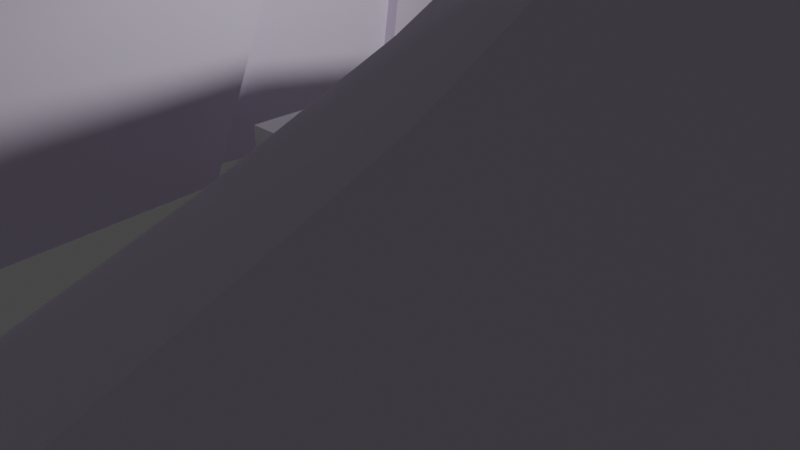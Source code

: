 # Source: mesh.blend  (saved by Blender 2.81.16; exported with 4.5.12 LTS)
import bpy
from mathutils import Matrix  # noqa: F401  (used for matrix-valued properties, if any)

bpy.ops.wm.read_factory_settings(use_empty=True)
scene = bpy.context.scene
scene.name = 'gknight_reference'

# ---- collections
col_collection = bpy.data.collections.new('Collection'); scene.collection.children.link(col_collection)
col_gknight_reference = bpy.data.collections.new('gknight_reference'); scene.collection.children.link(col_gknight_reference)

# ---- materials (node trees are filled in below, after node groups)
mat_material = bpy.data.materials.new('Material')
mat_material.alpha_threshold = 0.0
mat_material.use_transparent_shadow = False
mat_material.line_color = (0.0, 0.0, 0.0, 1.0)
mat_guard02_metal = bpy.data.materials.new('guard02_metal')
mat_guard02_metal.use_transparent_shadow = False
mat_guard02_metal.diffuse_color = (0.7428, 0.6783, 0.8192, 1.0)
mat_guard02_face01 = bpy.data.materials.new('guard02_face01')
mat_guard02_face01.use_transparent_shadow = False
mat_guard02_face01.diffuse_color = (0.8519, 0.9624, 0.8422, 1.0)

# ---- material node trees
mat_material.use_nodes = True; mat_material.node_tree.nodes.clear()
_N = mat_material.node_tree.nodes; _L = mat_material.node_tree.links
n0 = _N.new('ShaderNodeOutputMaterial'); n0.name = 'Material Output'; n0.location = (300, 300)
n1 = _N.new('ShaderNodeBsdfPrincipled'); n1.name = 'Principled BSDF'; n1.location = (10, 300)
n1.distribution = 'GGX'
n1.subsurface_method = 'BURLEY'
n1.inputs[2].default_value = 0.4
n1.inputs[3].default_value = 1.45
n1.inputs[27].default_value = (0.0, 0.0, 0.0, 1.0)
n1.inputs[28].default_value = 1.0
_L.new(n1.outputs[0], n0.inputs[0])
n0.is_active_output = True

# ---- world
world_world = bpy.data.worlds.new('World'); scene.world = world_world
world_world.use_nodes = True; world_world.node_tree.nodes.clear()
_N = world_world.node_tree.nodes; _L = world_world.node_tree.links
n0 = _N.new('ShaderNodeOutputWorld'); n0.name = 'World Output'; n0.location = (300, 300)
n1 = _N.new('ShaderNodeBackground'); n1.name = 'Background'; n1.location = (10, 300)
n1.inputs[0].default_value = (0.05088, 0.05088, 0.05088, 1.0)
_L.new(n1.outputs[0], n0.inputs[0])
n0.is_active_output = True
world_world.color = (0.05088, 0.05088, 0.05088)
world_world.use_sun_shadow = False
world_world.sun_shadow_jitter_overblur = 0.0

# ---- cameras
cam_camera = bpy.data.cameras.new('Camera')
cam_camera.clip_end = 100.0
cam_camera.ortho_scale = 7.314

# ---- lights
light_light = bpy.data.lights.new('Light', 'POINT')
light_light.transmission_factor = 0.0
light_light.energy = 1000.0
light_light.shadow_soft_size = 0.1
light_light.shadow_maximum_resolution = 0.006
light_light.use_absolute_resolution = True

# ---- meshes
me_cube = bpy.data.meshes.new('Cube')
me_cube.from_pydata([(1.0, 1.0, 1.0), (1.0, 1.0, -1.0), (1.0, -1.0, 1.0), (1.0, -1.0, -1.0), (-1.0, 1.0, 1.0), (-1.0, 1.0, -1.0), (-1.0, -1.0, 1.0), (-1.0, -1.0, -1.0)], [], [(0, 4, 6, 2), (3, 2, 6, 7), (7, 6, 4, 5), (5, 1, 3, 7), (1, 0, 2, 3), (5, 4, 0, 1)])
_uv = me_cube.uv_layers.new(name='UVMap')
_uv.uv.foreach_set('vector', [0.625, 0.5, 0.875, 0.5, 0.875, 0.75, 0.625, 0.75, 0.375, 0.75, 0.625, 0.75, 0.625, 1.0, 0.375, 1.0, 0.375, 0.0, 0.625, 0.0, 0.625, 0.25, 0.375, 0.25, 0.125, 0.5, 0.375, 0.5, 0.375, 0.75, 0.125, 0.75, 0.375, 0.5, 0.625, 0.5, 0.625, 0.75, 0.375, 0.75, 0.375, 0.25, 0.625, 0.25, 0.625, 0.5, 0.375, 0.5])
me_cube.materials.append(mat_material)
me_cube.use_remesh_preserve_volume = False
me_cube.use_remesh_preserve_attributes = False
me_cube.use_mirror_vertex_groups = False
me_cube.update()
me_gknight_reference = bpy.data.meshes.new('gknight_reference')
me_gknight_reference.from_pydata([(2.417, -5.904, 1.635), (3.429, -7.956, 1.068), (3.211, -6.179, 2.047), (2.999, -4.197, 2.625), (2.006, -4.022, 1.904), (2.851, -2.713, 3.096), (1.953, -2.212, 2.108), (2.99, -0.9285, 4.132), (4.304, -1.34, 4.722), (4.329, -2.615, 4.07), (4.434, -4.098, 3.36), (4.624, -6.452, 2.59), (4.466, -8.235, 1.834), (4.524, -9.208, 1.045), (4.479, -9.593, 0.2364), (2.966, -8.061, 0.149), (2.121, -5.97, 0.08691), (1.711, -3.835, 0.08491), (1.789, -1.053, 0.1743), (1.983, 0.007401, 2.429), (5.421, 3.257, 3.138), (6.186, 1.606, 4.474), (6.031, 2.247, 2.521), (5.463, 2.915, 4.927), (4.182, 3.457, 5.133), (4.112, 3.636, 3.38), (6.253, 1.81, 0.0972), (6.446, 0.3704, 1.263), (6.486, -1.167, 0.2268), (6.237, -0.328, 2.154), (5.641, -0.9211, 3.782), (5.617, -0.0509, 5.012), (4.279, -0.6443, 5.42), (4.308, -1.524, 4.154), (6.418, 1.861, 0.08901), (6.126, 2.284, 2.627), (6.463, 0.2866, 2.428), (6.854, -0.6784, 0.1592), (6.572, 1.014, 1.32), (6.692, -1.824, 2.077), (7.068, -2.846, 0.08491), (6.937, -3.516, 1.866), (6.878, -5.089, 0.08691), (6.691, -5.429, 1.482), (6.116, -7.794, 0.1544), (5.714, -7.814, 1.074), (5.829, -5.886, 2.05), (5.812, -3.959, 2.717), (5.759, -2.533, 3.239), (5.739, -0.7657, 4.132), (4.114, 3.788, 3.637), (2.84, 3.17, 3.165), (2.733, 3.274, 3.381), (2.166, 2.035, 2.626), (2.32, 2.039, 2.539), (2.131, 1.507, 0.09821), (1.967, 1.518, 0.08901), (2.939, 3.801, 0.08891), (4.102, 4.444, 0.8479), (4.1, 4.232, 0.08881), (3.058, 4.043, 0.8878), (2.391, 2.986, 0.08891), (3.071, -0.9565, 3.742), (2.269, -0.5114, 2.266), (2.155, -1.544, 0.228), (5.889, 3.222, 0.0889), (5.292, 3.966, 0.08891), (5.475, 3.388, 3.363), (5.175, 4.191, 0.8878), (2.938, -0.3229, 4.987), (2.393, 1.364, 4.401), (1.711, 0.5771, 4.031), (1.706, 1.822, 3.821), (2.828, -0.8354, 4.908), (4.298, -1.457, 5.661), (5.825, -0.8223, 4.926), (6.777, 0.6001, 3.805), (6.772, 1.845, 3.797), (6.157, 3.517, 4.512), (4.28, 4.068, 4.942), (2.897, 2.825, 4.888), (2.452, 3.501, 4.363), (-6.559, -5.429, 1.482), (-5.582, -7.814, 1.074), (-5.697, -5.886, 2.05), (-5.68, -3.959, 2.717), (-6.805, -3.516, 1.866), (-5.627, -2.533, 3.239), (-6.56, -1.824, 2.077), (-6.723, -0.6784, 0.1592), (-6.331, 0.2866, 2.428), (-6.44, 1.014, 1.32), (-5.608, -0.7657, 4.132), (-4.197, -2.615, 4.07), (-4.303, -4.098, 3.36), (-4.493, -6.452, 2.59), (-4.334, -8.235, 1.834), (-4.392, -9.208, 1.045), (-4.347, -9.593, 0.2364), (-5.984, -7.794, 0.1544), (-6.746, -5.089, 0.08691), (-6.937, -2.846, 0.08491), (-4.173, -1.34, 4.722), (-5.9, 2.247, 2.521), (-5.344, 3.388, 3.363), (-5.995, 2.284, 2.627), (-5.29, 3.257, 3.138), (-3.983, 3.788, 3.637), (-3.981, 3.636, 3.38), (-6.054, 1.606, 4.474), (-5.332, 2.915, 4.927), (-4.05, 3.457, 5.133), (-4.147, -0.6443, 5.42), (-5.51, -0.9211, 3.782), (-4.176, -1.524, 4.154), (-5.485, -0.05091, 5.012), (-6.105, -0.328, 2.154), (-6.314, 0.3704, 1.263), (-6.122, 1.81, 0.09721), (-6.355, -1.167, 0.2268), (-5.16, 3.966, 0.08891), (-3.97, 4.444, 0.8479), (-3.968, 4.232, 0.0888), (-5.043, 4.191, 0.8878), (-5.757, 3.222, 0.08891), (-6.286, 1.861, 0.08901), (-1.657, -1.053, 0.1743), (-2.023, -1.545, 0.228), (-1.851, 0.007388, 2.429), (-2.137, -0.5114, 2.266), (-2.858, -0.9285, 4.132), (-2.939, -0.9565, 3.742), (-1.999, 1.507, 0.09821), (-2.189, 2.039, 2.539), (-2.262, 1.364, 4.401), (-2.709, 3.17, 3.165), (-2.765, 2.825, 4.888), (-2.807, -0.3229, 4.987), (-2.834, -8.061, 0.149), (-1.99, -5.97, 0.08691), (-1.58, -3.835, 0.08491), (-2.259, 2.986, 0.0889), (-2.807, 3.801, 0.0889), (-1.836, 1.518, 0.08901), (-3.298, -7.956, 1.068), (-2.286, -5.904, 1.635), (-3.08, -6.179, 2.047), (-2.867, -4.197, 2.625), (-1.874, -4.022, 1.904), (-2.719, -2.713, 3.096), (-1.821, -2.212, 2.108), (-2.034, 2.035, 2.626), (-2.602, 3.274, 3.381), (-2.926, 4.043, 0.8878), (-4.166, -1.457, 5.661), (-5.693, -0.8223, 4.926), (-6.646, 0.6001, 3.805), (-6.641, 1.845, 3.797), (-6.025, 3.517, 4.512), (-4.148, 4.068, 4.942), (-2.32, 3.501, 4.363), (-1.574, 1.822, 3.821), (-2.696, -0.8354, 4.908), (-1.579, 0.5771, 4.031)], [], [(0, 1, 2), (3, 0, 2), (0, 3, 4), (5, 4, 3), (5, 6, 4), (6, 5, 7), (5, 8, 7), (8, 5, 9), (9, 5, 3), (9, 3, 10), (10, 3, 2), (10, 2, 11), (1, 11, 2), (11, 1, 12), (13, 12, 1), (13, 1, 14), (15, 14, 1), (1, 0, 15), (16, 15, 0), (4, 16, 0), (16, 4, 17), (6, 17, 4), (6, 18, 17), (18, 6, 19), (6, 7, 19), (20, 21, 22), (21, 20, 23), (20, 24, 23), (24, 20, 25), (26, 27, 28), (26, 22, 27), (22, 29, 27), (22, 30, 29), (21, 30, 22), (21, 31, 30), (30, 31, 32), (30, 32, 33), (22, 26, 34), (34, 35, 22), (36, 37, 38), (37, 36, 39), (40, 37, 39), (39, 41, 40), (41, 42, 40), (42, 41, 43), (44, 42, 43), (43, 45, 44), (44, 45, 14), (13, 14, 45), (12, 13, 45), (45, 11, 12), (11, 45, 46), (10, 11, 46), (10, 46, 47), (47, 9, 10), (47, 48, 9), (48, 49, 9), (39, 49, 48), (49, 39, 36), (45, 43, 46), (43, 47, 46), (47, 43, 41), (41, 48, 47), (48, 41, 39), (8, 9, 49), (50, 51, 25), (51, 50, 52), (53, 51, 52), (51, 53, 54), (53, 55, 54), (53, 56, 55), (57, 58, 59), (60, 58, 57), (60, 50, 58), (52, 50, 60), (61, 52, 60), (52, 61, 53), (56, 53, 61), (61, 60, 57), (33, 7, 8), (33, 62, 7), (63, 7, 62), (7, 63, 19), (64, 19, 63), (64, 18, 19), (40, 28, 37), (15, 44, 14), (15, 42, 44), (15, 16, 42), (16, 40, 42), (16, 17, 40), (40, 17, 28), (64, 28, 17), (26, 28, 64), (26, 64, 55), (61, 26, 55), (61, 65, 26), (66, 65, 61), (66, 61, 57), (57, 59, 66), (61, 55, 56), (64, 17, 18), (34, 26, 65), (67, 22, 35), (22, 67, 20), (50, 20, 67), (20, 50, 25), (68, 65, 66), (58, 66, 59), (66, 58, 68), (50, 68, 58), (68, 50, 67), (67, 65, 68), (65, 67, 35), (35, 34, 65), (32, 62, 33), (32, 69, 62), (37, 28, 38), (27, 38, 28), (29, 38, 27), (29, 36, 38), (29, 49, 36), (49, 29, 30), (30, 8, 49), (8, 30, 33), (70, 71, 72), (69, 71, 70), (71, 69, 73), (32, 73, 69), (73, 32, 74), (32, 31, 74), (75, 74, 31), (31, 76, 75), (76, 31, 21), (77, 76, 21), (21, 78, 77), (78, 21, 23), (23, 79, 78), (79, 23, 24), (80, 79, 24), (79, 80, 81), (70, 81, 80), (81, 70, 72), (70, 62, 69), (55, 64, 63), (63, 54, 55), (54, 63, 62), (70, 54, 62), (70, 51, 54), (51, 70, 80), (24, 51, 80), (51, 24, 25), (82, 83, 84), (85, 82, 84), (82, 85, 86), (87, 86, 85), (86, 87, 88), (89, 90, 91), (90, 89, 88), (88, 92, 90), (92, 88, 87), (92, 87, 93), (87, 85, 93), (93, 85, 94), (84, 94, 85), (95, 94, 84), (83, 95, 84), (95, 83, 96), (97, 96, 83), (98, 97, 83), (83, 99, 98), (83, 82, 99), (100, 99, 82), (86, 100, 82), (100, 86, 101), (86, 88, 101), (89, 101, 88), (93, 102, 92), (103, 104, 105), (104, 103, 106), (106, 107, 104), (107, 106, 108), (109, 106, 103), (106, 109, 110), (111, 106, 110), (106, 111, 108), (112, 113, 114), (115, 113, 112), (115, 109, 113), (113, 109, 103), (113, 103, 116), (116, 103, 117), (103, 118, 117), (117, 118, 119), (120, 121, 122), (121, 120, 123), (123, 107, 121), (107, 123, 104), (124, 104, 123), (104, 124, 105), (125, 105, 124), (124, 123, 120), (126, 127, 128), (128, 127, 129), (129, 130, 128), (130, 129, 131), (131, 114, 130), (130, 114, 102), (127, 132, 129), (133, 129, 132), (129, 133, 131), (133, 134, 131), (135, 134, 133), (134, 135, 136), (135, 111, 136), (111, 135, 108), (131, 134, 137), (99, 138, 98), (100, 138, 99), (139, 138, 100), (101, 139, 100), (140, 139, 101), (140, 101, 119), (119, 127, 140), (119, 118, 127), (127, 118, 132), (118, 141, 132), (124, 141, 118), (124, 120, 141), (141, 120, 142), (122, 142, 120), (118, 125, 124), (140, 127, 126), (132, 141, 143), (119, 101, 89), (144, 145, 146), (145, 147, 146), (147, 145, 148), (148, 149, 147), (150, 149, 148), (149, 150, 130), (130, 150, 128), (150, 126, 128), (126, 150, 140), (140, 150, 148), (148, 139, 140), (139, 148, 145), (138, 139, 145), (145, 144, 138), (98, 138, 144), (144, 97, 98), (96, 97, 144), (144, 95, 96), (95, 144, 146), (146, 94, 95), (147, 94, 146), (147, 93, 94), (149, 93, 147), (149, 102, 93), (102, 149, 130), (105, 125, 103), (118, 103, 125), (143, 151, 132), (132, 151, 133), (151, 135, 133), (135, 151, 152), (107, 135, 152), (135, 107, 108), (153, 141, 142), (121, 142, 122), (121, 153, 142), (107, 153, 121), (107, 152, 153), (152, 141, 153), (141, 152, 151), (151, 143, 141), (137, 112, 131), (131, 112, 114), (119, 89, 91), (91, 117, 119), (91, 116, 117), (90, 116, 91), (92, 116, 90), (116, 92, 113), (102, 113, 92), (113, 102, 114), (163, 134, 161), (163, 137, 134), (137, 163, 162), (162, 112, 137), (112, 162, 154), (115, 112, 154), (154, 155, 115), (156, 115, 155), (115, 156, 109), (156, 157, 109), (158, 109, 157), (109, 158, 110), (159, 110, 158), (110, 159, 111), (159, 136, 111), (136, 159, 160), (160, 134, 136), (134, 160, 161)])
me_gknight_reference.polygons.foreach_set('use_smooth', [True] * 304)
_k = set([(7, 8), (7, 19), (8, 9), (8, 33), (8, 49), (9, 10), (10, 11), (11, 12), (12, 13), (13, 14), (14, 15), (14, 44), (15, 16), (16, 17), (17, 18), (18, 19), (18, 64), (20, 22), (20, 25), (21, 23), (21, 31), (22, 26), (22, 35), (23, 24), (24, 80), (25, 51), (26, 28), (26, 34), (27, 28), (27, 29), (29, 30), (30, 33), (31, 32), (32, 33), (32, 69), (33, 62), (34, 35), (34, 65), (35, 67), (36, 38), (36, 49), (37, 38), (37, 40), (40, 42), (42, 44), (50, 52), (50, 67), (51, 54), (52, 53), (53, 56), (54, 55), (55, 56), (55, 64), (56, 61), (57, 59), (57, 61), (59, 66), (62, 63), (62, 69), (63, 64), (65, 66), (69, 70), (70, 80), (71, 72), (71, 73), (72, 81), (73, 74), (74, 75), (75, 76), (76, 77), (77, 78), (78, 79), (79, 81), (89, 91), (89, 101), (90, 91), (90, 92), (92, 102), (93, 94), (93, 102), (94, 95), (95, 96), (96, 97), (97, 98), (98, 99), (98, 138), (99, 100), (100, 101), (102, 114), (102, 130), (103, 105), (103, 106), (103, 118), (104, 105), (104, 107), (105, 125), (106, 108), (107, 152), (108, 135), (109, 110), (109, 115), (110, 111), (111, 136), (112, 114), (112, 115), (112, 137), (113, 114), (113, 116), (114, 131), (116, 117), (117, 119), (118, 119), (118, 125), (120, 122), (120, 124), (122, 142), (124, 125), (126, 127), (126, 128), (126, 140), (127, 129), (127, 132), (128, 130), (129, 131), (131, 137), (132, 133), (132, 143), (133, 135), (134, 136), (134, 137), (138, 139), (139, 140), (141, 142), (141, 143), (143, 151), (151, 152), (154, 155), (154, 162), (155, 156), (156, 157), (157, 158), (158, 159), (159, 160), (160, 161), (161, 163), (162, 163)])
me_gknight_reference.attributes.new('sharp_edge', 'BOOLEAN', 'EDGE').data.foreach_set('value', [ (min(e.vertices), max(e.vertices)) in _k for e in me_gknight_reference.edges])
_uv = me_gknight_reference.uv_layers.new(name='UVMap')
_uv.uv.foreach_set('vector', [0.2591, 0.2458, 0.2408, 0.226, 0.2607, 0.234, 0.2883, 0.2443, 0.2591, 0.2458, 0.2607, 0.234, 0.2591, 0.2458, 0.2883, 0.2443, 0.282, 0.2594, 0.3136, 0.2538, 0.282, 0.2594, 0.2883, 0.2443, 0.3136, 0.2538, 0.3093, 0.2717, 0.282, 0.2594, 0.3093, 0.2717, 0.3136, 0.2538, 0.3432, 0.2591, 0.3136, 0.2538, 0.3467, 0.2427, 0.3432, 0.2591, 0.3467, 0.2427, 0.3136, 0.2538, 0.3187, 0.2345, 0.3187, 0.2345, 0.3136, 0.2538, 0.2883, 0.2443, 0.3187, 0.2345, 0.2883, 0.2443, 0.2924, 0.2256, 0.2924, 0.2256, 0.2883, 0.2443, 0.2607, 0.234, 0.2924, 0.2256, 0.2607, 0.234, 0.2642, 0.2156, 0.2408, 0.226, 0.2642, 0.2156, 0.2607, 0.234, 0.2642, 0.2156, 0.2408, 0.226, 0.2464, 0.2119, 0.2339, 0.2082, 0.2464, 0.2119, 0.2408, 0.226, 0.2339, 0.2082, 0.2408, 0.226, 0.2223, 0.2065, 0.2302, 0.2336, 0.2223, 0.2065, 0.2408, 0.226, 0.2408, 0.226, 0.2591, 0.2458, 0.2302, 0.2336, 0.2507, 0.2557, 0.2302, 0.2336, 0.2591, 0.2458, 0.282, 0.2594, 0.2507, 0.2557, 0.2591, 0.2458, 0.2507, 0.2557, 0.282, 0.2594, 0.2759, 0.2737, 0.3093, 0.2717, 0.2759, 0.2737, 0.282, 0.2594, 0.3093, 0.2717, 0.3154, 0.2985, 0.2759, 0.2737, 0.3154, 0.2985, 0.3093, 0.2717, 0.3331, 0.2803, 0.3093, 0.2717, 0.3432, 0.2591, 0.3331, 0.2803, 0.4161, 0.2147, 0.3935, 0.226, 0.4012, 0.2055, 0.3935, 0.226, 0.4161, 0.2147, 0.4079, 0.2326, 0.4161, 0.2147, 0.4203, 0.2398, 0.4079, 0.2326, 0.4203, 0.2398, 0.4161, 0.2147, 0.4287, 0.2249, 0.3915, 0.175, 0.3722, 0.189, 0.3599, 0.1673, 0.3915, 0.175, 0.4012, 0.2055, 0.3722, 0.189, 0.4012, 0.2055, 0.3698, 0.2052, 0.3722, 0.189, 0.4012, 0.2055, 0.3591, 0.2246, 0.3698, 0.2052, 0.3935, 0.226, 0.3591, 0.2246, 0.4012, 0.2055, 0.3935, 0.226, 0.3765, 0.236, 0.3591, 0.2246, 0.3591, 0.2246, 0.3765, 0.236, 0.3697, 0.2503, 0.3591, 0.2246, 0.3697, 0.2503, 0.3535, 0.245, 0.4012, 0.2055, 0.3915, 0.175, 0.3933, 0.1742, 0.3933, 0.1742, 0.4023, 0.2045, 0.4012, 0.2055, 0.364, 0.2016, 0.3525, 0.1676, 0.3678, 0.1915, 0.3525, 0.1676, 0.364, 0.2016, 0.3346, 0.1946, 0.3149, 0.1683, 0.3525, 0.1676, 0.3346, 0.1946, 0.3346, 0.1946, 0.3052, 0.1896, 0.3149, 0.1683, 0.3052, 0.1896, 0.2787, 0.1724, 0.3149, 0.1683, 0.2787, 0.1724, 0.3052, 0.1896, 0.2779, 0.1871, 0.2442, 0.1835, 0.2787, 0.1724, 0.2779, 0.1871, 0.2779, 0.1871, 0.2487, 0.1964, 0.2442, 0.1835, 0.2442, 0.1835, 0.2487, 0.1964, 0.2223, 0.2065, 0.2339, 0.2082, 0.2223, 0.2065, 0.2487, 0.1964, 0.2464, 0.2119, 0.2339, 0.2082, 0.2487, 0.1964, 0.2487, 0.1964, 0.2642, 0.2156, 0.2464, 0.2119, 0.2642, 0.2156, 0.2487, 0.1964, 0.2718, 0.1999, 0.2924, 0.2256, 0.2642, 0.2156, 0.2718, 0.1999, 0.2924, 0.2256, 0.2718, 0.1999, 0.2994, 0.2093, 0.2994, 0.2093, 0.3187, 0.2345, 0.2924, 0.2256, 0.2994, 0.2093, 0.3257, 0.216, 0.3187, 0.2345, 0.3257, 0.216, 0.3539, 0.2242, 0.3187, 0.2345, 0.3346, 0.1946, 0.3539, 0.2242, 0.3257, 0.216, 0.3539, 0.2242, 0.3346, 0.1946, 0.364, 0.2016, 0.2487, 0.1964, 0.2779, 0.1871, 0.2718, 0.1999, 0.2779, 0.1871, 0.2994, 0.2093, 0.2718, 0.1999, 0.2994, 0.2093, 0.2779, 0.1871, 0.3052, 0.1896, 0.3052, 0.1896, 0.3257, 0.216, 0.2994, 0.2093, 0.3257, 0.216, 0.3052, 0.1896, 0.3346, 0.1946, 0.3467, 0.2427, 0.3187, 0.2345, 0.3539, 0.2242, 0.4027, 0.3026, 0.3851, 0.3019, 0.4018, 0.3009, 0.3851, 0.3019, 0.4027, 0.3026, 0.3855, 0.3039, 0.3673, 0.3045, 0.3851, 0.3019, 0.3855, 0.3039, 0.3851, 0.3019, 0.3673, 0.3045, 0.3672, 0.3028, 0.3673, 0.3045, 0.346, 0.3179, 0.3672, 0.3028, 0.3673, 0.3045, 0.3472, 0.3197, 0.346, 0.3179, 0.376, 0.3394, 0.3957, 0.3377, 0.3913, 0.3446, 0.3829, 0.3322, 0.3957, 0.3377, 0.376, 0.3394, 0.3829, 0.3322, 0.4027, 0.3026, 0.3957, 0.3377, 0.3855, 0.3039, 0.4027, 0.3026, 0.3829, 0.3322, 0.3634, 0.334, 0.3855, 0.3039, 0.3829, 0.3322, 0.3855, 0.3039, 0.3634, 0.334, 0.3673, 0.3045, 0.3472, 0.3197, 0.3673, 0.3045, 0.3634, 0.334, 0.3634, 0.334, 0.3829, 0.3322, 0.376, 0.3394, 0.3535, 0.245, 0.3432, 0.2591, 0.3467, 0.2427, 0.3535, 0.245, 0.3459, 0.2629, 0.3432, 0.2591, 0.3385, 0.2849, 0.3432, 0.2591, 0.3459, 0.2629, 0.3432, 0.2591, 0.3385, 0.2849, 0.3331, 0.2803, 0.3198, 0.3018, 0.3331, 0.2803, 0.3385, 0.2849, 0.3198, 0.3018, 0.3154, 0.2985, 0.3331, 0.2803, 0.9266, 0.4294, 0.9334, 0.4511, 0.9304, 0.4562, 0.974, 0.3639, 0.935, 0.3686, 0.9546, 0.3455, 0.974, 0.3639, 0.9268, 0.4025, 0.935, 0.3686, 0.974, 0.3639, 0.9854, 0.3895, 0.9268, 0.4025, 0.9854, 0.3895, 0.9266, 0.4294, 0.9268, 0.4025, 0.9854, 0.3895, 0.9902, 0.4153, 0.9266, 0.4294, 0.9266, 0.4294, 0.9902, 0.4153, 0.9334, 0.4511, 0.987, 0.4445, 0.9334, 0.4511, 0.9902, 0.4153, 0.9376, 0.488, 0.9334, 0.4511, 0.987, 0.4445, 0.9376, 0.488, 0.987, 0.4445, 0.9886, 0.4824, 0.9861, 0.5009, 0.9376, 0.488, 0.9886, 0.4824, 0.9861, 0.5009, 0.9428, 0.5054, 0.9376, 0.488, 0.9505, 0.5143, 0.9428, 0.5054, 0.9861, 0.5009, 0.9505, 0.5143, 0.9861, 0.5009, 0.9796, 0.5112, 0.9796, 0.5112, 0.9654, 0.5171, 0.9505, 0.5143, 0.9861, 0.5009, 0.9886, 0.4824, 0.9907, 0.4825, 0.987, 0.4445, 0.9902, 0.4153, 0.9901, 0.4496, 0.9356, 0.4887, 0.9376, 0.488, 0.9428, 0.5054, 0.4176, 0.2139, 0.4012, 0.2055, 0.4023, 0.2045, 0.4012, 0.2055, 0.4176, 0.2139, 0.4161, 0.2147, 0.4303, 0.2238, 0.4161, 0.2147, 0.4176, 0.2139, 0.4161, 0.2147, 0.4303, 0.2238, 0.4287, 0.2249, 0.4301, 0.1902, 0.4158, 0.1752, 0.4293, 0.179, 0.4434, 0.1922, 0.4293, 0.179, 0.4449, 0.1817, 0.4293, 0.179, 0.4434, 0.1922, 0.4301, 0.1902, 0.4303, 0.2238, 0.4301, 0.1902, 0.4434, 0.1922, 0.4301, 0.1902, 0.4303, 0.2238, 0.4176, 0.2139, 0.4176, 0.2139, 0.4158, 0.1752, 0.4301, 0.1902, 0.4158, 0.1752, 0.4176, 0.2139, 0.4023, 0.2045, 0.4023, 0.2045, 0.3933, 0.1742, 0.4158, 0.1752, 0.3697, 0.2503, 0.3459, 0.2629, 0.3535, 0.245, 0.3697, 0.2503, 0.3647, 0.2639, 0.3459, 0.2629, 0.3525, 0.1676, 0.3599, 0.1673, 0.3678, 0.1915, 0.3722, 0.189, 0.3678, 0.1915, 0.3599, 0.1673, 0.3698, 0.2052, 0.3678, 0.1915, 0.3722, 0.189, 0.3698, 0.2052, 0.364, 0.2016, 0.3678, 0.1915, 0.3698, 0.2052, 0.3539, 0.2242, 0.364, 0.2016, 0.3539, 0.2242, 0.3698, 0.2052, 0.3591, 0.2246, 0.3591, 0.2246, 0.3467, 0.2427, 0.3539, 0.2242, 0.3467, 0.2427, 0.3591, 0.2246, 0.3535, 0.245, 0.7455, 0.6465, 0.7429, 0.6585, 0.7316, 0.6495, 0.7607, 0.664, 0.7429, 0.6585, 0.7455, 0.6465, 0.7429, 0.6585, 0.7607, 0.664, 0.7592, 0.67, 0.7771, 0.6704, 0.7592, 0.67, 0.7607, 0.664, 0.7592, 0.67, 0.7771, 0.6704, 0.7755, 0.6802, 0.7771, 0.6704, 0.7953, 0.6663, 0.7755, 0.6802, 0.7945, 0.676, 0.7755, 0.6802, 0.7953, 0.6663, 0.7953, 0.6663, 0.8113, 0.6722, 0.7945, 0.676, 0.8113, 0.6722, 0.7953, 0.6663, 0.819, 0.6603, 0.8206, 0.6714, 0.8113, 0.6722, 0.819, 0.6603, 0.819, 0.6603, 0.8372, 0.6721, 0.8206, 0.6714, 0.8372, 0.6721, 0.819, 0.6603, 0.8398, 0.6612, 0.8398, 0.6612, 0.8593, 0.6698, 0.8372, 0.6721, 0.8593, 0.6698, 0.8398, 0.6612, 0.8585, 0.6616, 0.8748, 0.6514, 0.8593, 0.6698, 0.8585, 0.6616, 0.8593, 0.6698, 0.8748, 0.6514, 0.8808, 0.6614, 0.8921, 0.6366, 0.8808, 0.6614, 0.8748, 0.6514, 0.8808, 0.6614, 0.8921, 0.6366, 0.9011, 0.6484, 0.3713, 0.2808, 0.3459, 0.2629, 0.3647, 0.2639, 0.346, 0.3179, 0.3198, 0.3018, 0.3385, 0.2849, 0.3385, 0.2849, 0.3672, 0.3028, 0.346, 0.3179, 0.3672, 0.3028, 0.3385, 0.2849, 0.3459, 0.2629, 0.3713, 0.2808, 0.3672, 0.3028, 0.3459, 0.2629, 0.3713, 0.2808, 0.3851, 0.3019, 0.3672, 0.3028, 0.3851, 0.3019, 0.3713, 0.2808, 0.3887, 0.2828, 0.4045, 0.283, 0.3851, 0.3019, 0.3887, 0.2828, 0.3851, 0.3019, 0.4045, 0.283, 0.4018, 0.3009, 0.2779, 0.1871, 0.2487, 0.1964, 0.2718, 0.1999, 0.2994, 0.2093, 0.2779, 0.1871, 0.2718, 0.1999, 0.2779, 0.1871, 0.2994, 0.2093, 0.3052, 0.1896, 0.3257, 0.216, 0.3052, 0.1896, 0.2994, 0.2093, 0.3052, 0.1896, 0.3257, 0.216, 0.3346, 0.1946, 0.3525, 0.1676, 0.364, 0.2016, 0.3678, 0.1915, 0.364, 0.2016, 0.3525, 0.1676, 0.3346, 0.1946, 0.3346, 0.1946, 0.3539, 0.2242, 0.364, 0.2016, 0.3539, 0.2242, 0.3346, 0.1946, 0.3257, 0.216, 0.3539, 0.2242, 0.3257, 0.216, 0.3187, 0.2345, 0.3257, 0.216, 0.2994, 0.2093, 0.3187, 0.2345, 0.3187, 0.2345, 0.2994, 0.2093, 0.2924, 0.2256, 0.2718, 0.1999, 0.2924, 0.2256, 0.2994, 0.2093, 0.2642, 0.2156, 0.2924, 0.2256, 0.2718, 0.1999, 0.2487, 0.1964, 0.2642, 0.2156, 0.2718, 0.1999, 0.2642, 0.2156, 0.2487, 0.1964, 0.2464, 0.2119, 0.2339, 0.2082, 0.2464, 0.2119, 0.2487, 0.1964, 0.2223, 0.2065, 0.2339, 0.2082, 0.2487, 0.1964, 0.2487, 0.1964, 0.2442, 0.1835, 0.2223, 0.2065, 0.2487, 0.1964, 0.2779, 0.1871, 0.2442, 0.1835, 0.2787, 0.1724, 0.2442, 0.1835, 0.2779, 0.1871, 0.3052, 0.1896, 0.2787, 0.1724, 0.2779, 0.1871, 0.2787, 0.1724, 0.3052, 0.1896, 0.3149, 0.1683, 0.3052, 0.1896, 0.3346, 0.1946, 0.3149, 0.1683, 0.3525, 0.1676, 0.3149, 0.1683, 0.3346, 0.1946, 0.3187, 0.2345, 0.3467, 0.2427, 0.3539, 0.2242, 0.4012, 0.2055, 0.4176, 0.2139, 0.4023, 0.2045, 0.4176, 0.2139, 0.4012, 0.2055, 0.4161, 0.2147, 0.4161, 0.2147, 0.4303, 0.2238, 0.4176, 0.2139, 0.4303, 0.2238, 0.4161, 0.2147, 0.4287, 0.2249, 0.3935, 0.226, 0.4161, 0.2147, 0.4012, 0.2055, 0.4161, 0.2147, 0.3935, 0.226, 0.4079, 0.2326, 0.4203, 0.2398, 0.4161, 0.2147, 0.4079, 0.2326, 0.4161, 0.2147, 0.4203, 0.2398, 0.4287, 0.2249, 0.3697, 0.2503, 0.3591, 0.2246, 0.3535, 0.245, 0.3765, 0.236, 0.3591, 0.2246, 0.3697, 0.2503, 0.3765, 0.236, 0.3935, 0.226, 0.3591, 0.2246, 0.3591, 0.2246, 0.3935, 0.226, 0.4012, 0.2055, 0.3591, 0.2246, 0.4012, 0.2055, 0.3698, 0.2052, 0.3698, 0.2052, 0.4012, 0.2055, 0.3722, 0.189, 0.4012, 0.2055, 0.3915, 0.175, 0.3722, 0.189, 0.3722, 0.189, 0.3915, 0.175, 0.3599, 0.1673, 0.4293, 0.179, 0.4434, 0.1922, 0.4449, 0.1817, 0.4434, 0.1922, 0.4293, 0.179, 0.4301, 0.1902, 0.4301, 0.1902, 0.4303, 0.2238, 0.4434, 0.1922, 0.4303, 0.2238, 0.4301, 0.1902, 0.4176, 0.2139, 0.4158, 0.1752, 0.4176, 0.2139, 0.4301, 0.1902, 0.4176, 0.2139, 0.4158, 0.1752, 0.4023, 0.2045, 0.3933, 0.1742, 0.4023, 0.2045, 0.4158, 0.1752, 0.4158, 0.1752, 0.4301, 0.1902, 0.4293, 0.179, 0.3154, 0.2985, 0.3198, 0.3018, 0.3331, 0.2803, 0.3331, 0.2803, 0.3198, 0.3018, 0.3385, 0.2849, 0.3385, 0.2849, 0.3432, 0.2591, 0.3331, 0.2803, 0.3432, 0.2591, 0.3385, 0.2849, 0.3459, 0.2629, 0.3459, 0.2629, 0.3535, 0.245, 0.3432, 0.2591, 0.3432, 0.2591, 0.3535, 0.245, 0.3467, 0.2427, 0.3198, 0.3018, 0.346, 0.3179, 0.3385, 0.2849, 0.3672, 0.3028, 0.3385, 0.2849, 0.346, 0.3179, 0.3385, 0.2849, 0.3672, 0.3028, 0.3459, 0.2629, 0.3672, 0.3028, 0.3713, 0.2808, 0.3459, 0.2629, 0.3851, 0.3019, 0.3713, 0.2808, 0.3672, 0.3028, 0.3713, 0.2808, 0.3851, 0.3019, 0.3887, 0.2828, 0.3851, 0.3019, 0.4045, 0.283, 0.3887, 0.2828, 0.4045, 0.283, 0.3851, 0.3019, 0.4018, 0.3009, 0.3459, 0.2629, 0.3713, 0.2808, 0.3647, 0.2639, 0.935, 0.3686, 0.974, 0.3639, 0.9546, 0.3455, 0.9268, 0.4025, 0.974, 0.3639, 0.935, 0.3686, 0.9854, 0.3895, 0.974, 0.3639, 0.9268, 0.4025, 0.9266, 0.4294, 0.9854, 0.3895, 0.9268, 0.4025, 0.9902, 0.4153, 0.9854, 0.3895, 0.9266, 0.4294, 0.9902, 0.4153, 0.9266, 0.4294, 0.9334, 0.4511, 0.9334, 0.4511, 0.987, 0.4445, 0.9902, 0.4153, 0.9334, 0.4511, 0.9376, 0.488, 0.987, 0.4445, 0.987, 0.4445, 0.9376, 0.488, 0.9886, 0.4824, 0.9376, 0.488, 0.9861, 0.5009, 0.9886, 0.4824, 0.9428, 0.5054, 0.9861, 0.5009, 0.9376, 0.488, 0.9428, 0.5054, 0.9505, 0.5143, 0.9861, 0.5009, 0.9861, 0.5009, 0.9505, 0.5143, 0.9796, 0.5112, 0.9654, 0.5171, 0.9796, 0.5112, 0.9505, 0.5143, 0.9376, 0.488, 0.9356, 0.4887, 0.9428, 0.5054, 0.9902, 0.4153, 0.987, 0.4445, 0.9901, 0.4496, 0.9886, 0.4824, 0.9861, 0.5009, 0.9907, 0.4825, 0.9334, 0.4511, 0.9266, 0.4294, 0.9304, 0.4562, 0.2408, 0.226, 0.2591, 0.2458, 0.2607, 0.234, 0.2591, 0.2458, 0.2883, 0.2443, 0.2607, 0.234, 0.2883, 0.2443, 0.2591, 0.2458, 0.282, 0.2594, 0.282, 0.2594, 0.3136, 0.2538, 0.2883, 0.2443, 0.3093, 0.2717, 0.3136, 0.2538, 0.282, 0.2594, 0.3136, 0.2538, 0.3093, 0.2717, 0.3432, 0.2591, 0.3432, 0.2591, 0.3093, 0.2717, 0.3331, 0.2803, 0.3093, 0.2717, 0.3154, 0.2985, 0.3331, 0.2803, 0.3154, 0.2985, 0.3093, 0.2717, 0.2759, 0.2737, 0.2759, 0.2737, 0.3093, 0.2717, 0.282, 0.2594, 0.282, 0.2594, 0.2507, 0.2557, 0.2759, 0.2737, 0.2507, 0.2557, 0.282, 0.2594, 0.2591, 0.2458, 0.2302, 0.2336, 0.2507, 0.2557, 0.2591, 0.2458, 0.2591, 0.2458, 0.2408, 0.226, 0.2302, 0.2336, 0.2223, 0.2065, 0.2302, 0.2336, 0.2408, 0.226, 0.2408, 0.226, 0.2339, 0.2082, 0.2223, 0.2065, 0.2464, 0.2119, 0.2339, 0.2082, 0.2408, 0.226, 0.2408, 0.226, 0.2642, 0.2156, 0.2464, 0.2119, 0.2642, 0.2156, 0.2408, 0.226, 0.2607, 0.234, 0.2607, 0.234, 0.2924, 0.2256, 0.2642, 0.2156, 0.2883, 0.2443, 0.2924, 0.2256, 0.2607, 0.234, 0.2883, 0.2443, 0.3187, 0.2345, 0.2924, 0.2256, 0.3136, 0.2538, 0.3187, 0.2345, 0.2883, 0.2443, 0.3136, 0.2538, 0.3467, 0.2427, 0.3187, 0.2345, 0.3467, 0.2427, 0.3136, 0.2538, 0.3432, 0.2591, 0.4023, 0.2045, 0.3933, 0.1742, 0.4012, 0.2055, 0.3915, 0.175, 0.4012, 0.2055, 0.3933, 0.1742, 0.3472, 0.3197, 0.3673, 0.3045, 0.346, 0.3179, 0.346, 0.3179, 0.3673, 0.3045, 0.3672, 0.3028, 0.3673, 0.3045, 0.3851, 0.3019, 0.3672, 0.3028, 0.3851, 0.3019, 0.3673, 0.3045, 0.3855, 0.3039, 0.4027, 0.3026, 0.3851, 0.3019, 0.3855, 0.3039, 0.3851, 0.3019, 0.4027, 0.3026, 0.4018, 0.3009, 0.3829, 0.3322, 0.3634, 0.334, 0.376, 0.3394, 0.3957, 0.3377, 0.376, 0.3394, 0.3913, 0.3446, 0.3957, 0.3377, 0.3829, 0.3322, 0.376, 0.3394, 0.4027, 0.3026, 0.3829, 0.3322, 0.3957, 0.3377, 0.4027, 0.3026, 0.3855, 0.3039, 0.3829, 0.3322, 0.3855, 0.3039, 0.3634, 0.334, 0.3829, 0.3322, 0.3634, 0.334, 0.3855, 0.3039, 0.3673, 0.3045, 0.3673, 0.3045, 0.3472, 0.3197, 0.3634, 0.334, 0.3647, 0.2639, 0.3697, 0.2503, 0.3459, 0.2629, 0.3459, 0.2629, 0.3697, 0.2503, 0.3535, 0.245, 0.3599, 0.1673, 0.3525, 0.1676, 0.3678, 0.1915, 0.3678, 0.1915, 0.3722, 0.189, 0.3599, 0.1673, 0.3678, 0.1915, 0.3698, 0.2052, 0.3722, 0.189, 0.364, 0.2016, 0.3698, 0.2052, 0.3678, 0.1915, 0.3539, 0.2242, 0.3698, 0.2052, 0.364, 0.2016, 0.3698, 0.2052, 0.3539, 0.2242, 0.3591, 0.2246, 0.3467, 0.2427, 0.3591, 0.2246, 0.3539, 0.2242, 0.3591, 0.2246, 0.3467, 0.2427, 0.3535, 0.245, 0.7429, 0.6585, 0.7455, 0.6465, 0.7316, 0.6495, 0.7429, 0.6585, 0.7607, 0.664, 0.7455, 0.6465, 0.7607, 0.664, 0.7429, 0.6585, 0.7592, 0.67, 0.7592, 0.67, 0.7771, 0.6704, 0.7607, 0.664, 0.7771, 0.6704, 0.7592, 0.67, 0.7755, 0.6802, 0.7953, 0.6663, 0.7771, 0.6704, 0.7755, 0.6802, 0.7755, 0.6802, 0.7945, 0.676, 0.7953, 0.6663, 0.8113, 0.6722, 0.7953, 0.6663, 0.7945, 0.676, 0.7953, 0.6663, 0.8113, 0.6722, 0.819, 0.6603, 0.8113, 0.6722, 0.8206, 0.6714, 0.819, 0.6603, 0.8372, 0.6721, 0.819, 0.6603, 0.8206, 0.6714, 0.819, 0.6603, 0.8372, 0.6721, 0.8398, 0.6612, 0.8593, 0.6698, 0.8398, 0.6612, 0.8372, 0.6721, 0.8398, 0.6612, 0.8593, 0.6698, 0.8585, 0.6616, 0.8593, 0.6698, 0.8748, 0.6514, 0.8585, 0.6616, 0.8748, 0.6514, 0.8593, 0.6698, 0.8808, 0.6614, 0.8808, 0.6614, 0.8921, 0.6366, 0.8748, 0.6514, 0.8921, 0.6366, 0.8808, 0.6614, 0.9011, 0.6484])
me_gknight_reference.materials.append(mat_guard02_metal)
me_gknight_reference.materials.append(mat_guard02_face01)
me_gknight_reference.use_remesh_fix_poles = True
me_gknight_reference.use_remesh_preserve_attributes = False
me_gknight_reference.use_mirror_vertex_groups = False
me_gknight_reference.update()
me_gknight_reference.normals_split_custom_set([tuple(v) for v in zip(*[iter([-0.7787, -0.3452, 0.5238, -0.6525, -0.5113, 0.5593, -0.4628, -0.3887, 0.7967, -0.5131, -0.3018, 0.8035, -0.7787, -0.3452, 0.5238, -0.4628, -0.3887, 0.7967, -0.7787, -0.3452, 0.5238, -0.5131, -0.3018, 0.8035, -0.8646, -0.1841, 0.4676, -0.638, -0.2833, 0.716, -0.8646, -0.1841, 0.4676, -0.5131, -0.3018, 0.8035, -0.638, -0.2833, 0.716, -0.9333, -0.0704, 0.3522, -0.8646, -0.1841, 0.4676, -0.9333, -0.0704, 0.3522, -0.638, -0.2833, 0.716, -0.6799, -0.2889, 0.674, -0.638, -0.2833, 0.716, -0.4803, -0.4099, 0.7754, -0.6799, -0.2889, 0.674, -0.4803, -0.4099, 0.7754, -0.638, -0.2833, 0.716, -0.4703, -0.389, 0.7922, -0.4703, -0.389, 0.7922, -0.638, -0.2833, 0.716, -0.5131, -0.3018, 0.8035, -0.4703, -0.389, 0.7922, -0.5131, -0.3018, 0.8035, -0.3994, -0.3682, 0.8396, -0.3994, -0.3682, 0.8396, -0.5131, -0.3018, 0.8035, -0.4628, -0.3887, 0.7967, -0.3994, -0.3682, 0.8396, -0.4628, -0.3887, 0.7967, -0.4399, -0.3615, 0.8221, -0.6525, -0.5113, 0.5593, -0.4399, -0.3615, 0.8221, -0.4628, -0.3887, 0.7967, -0.4399, -0.3615, 0.8221, -0.6525, -0.5113, 0.5593, -0.6127, -0.3872, 0.6889, -0.6763, -0.5993, 0.4284, -0.6127, -0.3872, 0.6889, -0.6525, -0.5113, 0.5593, -0.6763, -0.5993, 0.4284, -0.6525, -0.5113, 0.5593, -0.6904, -0.6267, 0.3614, -0.7583, -0.5322, 0.3764, -0.6904, -0.6267, 0.3614, -0.6525, -0.5113, 0.5593, -0.6525, -0.5113, 0.5593, -0.7787, -0.3452, 0.5238, -0.7583, -0.5322, 0.3764, -0.9411, -0.2871, 0.1784, -0.7583, -0.5322, 0.3764, -0.7787, -0.3452, 0.5238, -0.8646, -0.1841, 0.4676, -0.9411, -0.2871, 0.1784, -0.7787, -0.3452, 0.5238, -0.9411, -0.2871, 0.1784, -0.8646, -0.1841, 0.4676, -0.9869, -0.09252, 0.1319, -0.9333, -0.0704, 0.3522, -0.9869, -0.09252, 0.1319, -0.8646, -0.1841, 0.4676, -0.9333, -0.0704, 0.3522, -0.9956, 0.01333, 0.09248, -0.9869, -0.09252, 0.1319, -0.9956, 0.01333, 0.09248, -0.9333, -0.0704, 0.3522, -0.9482, -0.0329, 0.3159, -0.9333, -0.0704, 0.3522, -0.6799, -0.2889, 0.674, -0.9482, -0.0329, 0.3159, 0.6867, 0.7196, 0.1035, 0.9963, 0.08632, 0.005019, 0.9803, 0.1749, 0.09197, 0.9963, 0.08632, 0.005019, 0.6867, 0.7196, 0.1035, 0.6683, 0.7334, 0.1246, 0.6867, 0.7196, 0.1035, -0.01927, 0.9877, 0.1551, 0.6683, 0.7334, 0.1246, -0.01927, 0.9877, 0.1551, 0.6867, 0.7196, 0.1035, -0.04009, 0.9938, 0.1033, 0.9901, 0.1403, 0.01004, 0.9929, 0.09154, 0.07563, 0.9946, 0.07473, -0.07171, 0.9901, 0.1403, 0.01004, 0.9803, 0.1749, 0.09197, 0.9929, 0.09154, 0.07563, 0.9803, 0.1749, 0.09197, 0.9483, 0.03061, 0.3159, 0.9929, 0.09154, 0.07563, 0.9803, 0.1749, 0.09197, 0.8403, -0.4177, 0.3454, 0.9483, 0.03061, 0.3159, 0.9963, 0.08632, 0.005019, 0.8403, -0.4177, 0.3454, 0.9803, 0.1749, 0.09197, 0.9963, 0.08632, 0.005019, 0.781, -0.5024, 0.371, 0.8403, -0.4177, 0.3454, 0.8403, -0.4177, 0.3454, 0.781, -0.5024, 0.371, 0.471, -0.7175, 0.5131, 0.8403, -0.4177, 0.3454, 0.471, -0.7175, 0.5131, 0.4683, -0.7206, 0.5113, 0.1795, -0.9668, 0.1819, 0.2996, -0.9338, 0.1958, 0.296, -0.935, 0.1954, 0.296, -0.935, 0.1954, 0.1763, -0.9675, 0.1815, 0.1795, -0.9668, 0.1819, 0.9679, 0.05944, 0.2444, 0.9869, 0.08431, 0.1378, 0.9876, 0.06787, 0.1415, 0.9869, 0.08431, 0.1378, 0.9679, 0.05944, 0.2444, 0.9389, 0.02662, 0.3431, 0.9948, 0.03312, 0.09671, 0.9869, 0.08431, 0.1378, 0.9389, 0.02662, 0.3431, 0.9389, 0.02662, 0.3431, 0.9028, -0.08558, 0.4215, 0.9948, 0.03312, 0.09671, 0.9028, -0.08558, 0.4215, 0.9812, -0.1807, 0.06809, 0.9948, 0.03312, 0.09671, 0.9812, -0.1807, 0.06809, 0.9028, -0.08558, 0.4215, 0.8611, -0.2737, 0.4284, 0.8247, -0.487, 0.2874, 0.9812, -0.1807, 0.06809, 0.8611, -0.2737, 0.4284, 0.8611, -0.2737, 0.4284, 0.7036, -0.4915, 0.5132, 0.8247, -0.487, 0.2874, 0.8247, -0.487, 0.2874, 0.7036, -0.4915, 0.5132, 0.7255, -0.6319, 0.2727, 0.6931, -0.6, 0.3995, 0.7255, -0.6319, 0.2727, 0.7036, -0.4915, 0.5132, 0.5709, -0.4316, 0.6984, 0.6931, -0.6, 0.3995, 0.7036, -0.4915, 0.5132, 0.7036, -0.4915, 0.5132, 0.5222, -0.3267, 0.7878, 0.5709, -0.4316, 0.6984, 0.5222, -0.3267, 0.7878, 0.7036, -0.4915, 0.5132, 0.5662, -0.3237, 0.7581, 0.4371, -0.3228, 0.8395, 0.5222, -0.3267, 0.7878, 0.5662, -0.3237, 0.7581, 0.4371, -0.3228, 0.8395, 0.5662, -0.3237, 0.7581, 0.5466, -0.275, 0.7909, 0.5466, -0.275, 0.7909, 0.4711, -0.3633, 0.8038, 0.4371, -0.3228, 0.8395, 0.5466, -0.275, 0.7909, 0.6462, -0.2531, 0.72, 0.4711, -0.3633, 0.8038, 0.6462, -0.2531, 0.72, 0.7308, -0.2412, 0.6385, 0.4711, -0.3633, 0.8038, 0.9389, 0.02662, 0.3431, 0.7308, -0.2412, 0.6385, 0.6462, -0.2531, 0.72, 0.7308, -0.2412, 0.6385, 0.9389, 0.02662, 0.3431, 0.9679, 0.05944, 0.2444, 0.7036, -0.4915, 0.5132, 0.8611, -0.2737, 0.4284, 0.5662, -0.3237, 0.7581, 0.8611, -0.2737, 0.4284, 0.5466, -0.275, 0.7909, 0.5662, -0.3237, 0.7581, 0.5466, -0.275, 0.7909, 0.8611, -0.2737, 0.4284, 0.9028, -0.08558, 0.4215, 0.9028, -0.08558, 0.4215, 0.6462, -0.2531, 0.72, 0.5466, -0.275, 0.7909, 0.6462, -0.2531, 0.72, 0.9028, -0.08558, 0.4215, 0.9389, 0.02662, 0.3431, 0.4799, -0.3924, 0.7847, 0.4711, -0.3633, 0.8038, 0.7308, -0.2412, 0.6385, 0.03381, -0.858, 0.5126, 0.4128, -0.7192, 0.5589, 0.03781, -0.8591, 0.5104, 0.4128, -0.7192, 0.5589, 0.03381, -0.858, 0.5126, 0.3596, -0.7575, 0.5449, 0.3156, -0.8017, 0.5077, 0.4128, -0.7192, 0.5589, 0.3596, -0.7575, 0.5449, 0.4128, -0.7192, 0.5589, 0.3156, -0.8017, 0.5077, 0.2811, -0.8426, 0.4594, 0.3156, -0.8017, 0.5077, -0.07173, -0.9762, 0.2047, 0.2811, -0.8426, 0.4594, 0.3156, -0.8017, 0.5077, -0.07972, -0.9755, 0.2049, -0.07173, -0.9762, 0.2047, -0.6621, 0.7381, -0.1299, -0.06481, 0.9977, -0.01897, -0.06938, 0.9611, -0.2675, -0.597, 0.8022, 0.01038, -0.06481, 0.9977, -0.01897, -0.6621, 0.7381, -0.1299, -0.597, 0.8022, 0.01038, -0.04239, 0.9672, 0.2506, -0.06481, 0.9977, -0.01897, -0.6744, 0.7215, 0.1569, -0.04239, 0.9672, 0.2506, -0.597, 0.8022, 0.01038, -0.9105, 0.413, 0.02123, -0.6744, 0.7215, 0.1569, -0.597, 0.8022, 0.01038, -0.6744, 0.7215, 0.1569, -0.9105, 0.413, 0.02123, -0.9326, 0.3573, 0.05133, -0.9606, 0.2772, 0.01883, -0.9326, 0.3573, 0.05133, -0.9105, 0.413, 0.02123, -0.9105, 0.413, 0.02123, -0.597, 0.8022, 0.01038, -0.6621, 0.7381, -0.1299, 0.4038, 0.8844, -0.2342, 0.4721, 0.8802, -0.04821, 0.3992, 0.8729, -0.2804, 0.4038, 0.8844, -0.2342, 0.4327, 0.9012, 0.02441, 0.4721, 0.8802, -0.04821, 0.7983, 0.5439, -0.2584, 0.4721, 0.8802, -0.04821, 0.4327, 0.9012, 0.02441, 0.4721, 0.8802, -0.04821, 0.7983, 0.5439, -0.2584, 0.8101, 0.528, -0.2546, 0.7775, 0.5409, -0.3207, 0.8101, 0.528, -0.2546, 0.7983, 0.5439, -0.2584, 0.7775, 0.5409, -0.3207, 0.7761, 0.5424, -0.3218, 0.8101, 0.528, -0.2546, -0.02303, 0.03878, -0.999, -0.1738, 0.06965, -0.9823, -0.5286, 0.2875, -0.7987, 0.005163, -0.03477, -0.9994, 0.00451, -0.03303, -0.9994, 0.006033, -0.05102, -0.9987, 0.005163, -0.03477, -0.9994, 0.001771, -0.01064, -0.9999, 0.00451, -0.03303, -0.9994, 0.005163, -0.03477, -0.9994, 0.002468, -0.01333, -0.9999, 0.001771, -0.01064, -0.9999, 0.002468, -0.01333, -0.9999, -0.02303, 0.03878, -0.999, 0.001771, -0.01064, -0.9999, 0.002468, -0.01333, -0.9999, 0.006929, 0.0288, -0.9996, -0.02303, 0.03878, -0.999, -0.02303, 0.03878, -0.999, 0.006929, 0.0288, -0.9996, -0.1738, 0.06965, -0.9823, 0.07266, 0.02043, -0.9971, -0.1738, 0.06965, -0.9823, 0.006929, 0.0288, -0.9996, -0.01381, -0.02279, -0.9996, -0.1738, 0.06965, -0.9823, 0.07266, 0.02043, -0.9971, -0.01381, -0.02279, -0.9996, 0.07266, 0.02043, -0.9971, 0.02095, -0.02257, -0.9995, 0.002245, -0.004582, -1.0, -0.01381, -0.02279, -0.9996, 0.02095, -0.02257, -0.9995, 0.002245, -0.004582, -1.0, -0.00161, -0.004299, -1.0, -0.01381, -0.02279, -0.9996, 1.877e-06, -3.305e-05, -1.0, -0.00161, -0.004299, -1.0, 0.002245, -0.004582, -1.0, 1.877e-06, -3.305e-05, -1.0, 0.002245, -0.004582, -1.0, 2.36e-06, -3.357e-05, -1.0, 2.36e-06, -3.357e-05, -1.0, -3.431e-06, 4.905e-05, -1.0, 1.877e-06, -3.305e-05, -1.0, 0.002245, -0.004582, -1.0, 0.02095, -0.02257, -0.9995, 0.05498, -0.01594, -0.9984, 0.07266, 0.02043, -0.9971, 0.006929, 0.0288, -0.9996, 0.1791, 0.02667, -0.9835, -0.04438, -0.01733, -0.9989, -0.01381, -0.02279, -0.9996, -0.00161, -0.004299, -1.0, -0.2771, -0.7972, 0.5364, -0.4394, -0.6619, 0.6073, -0.4261, -0.6622, 0.6164, -0.4394, -0.6619, 0.6073, -0.2771, -0.7972, 0.5364, -0.4065, -0.744, 0.5303, 0.03381, -0.858, 0.5126, -0.4065, -0.744, 0.5303, -0.2771, -0.7972, 0.5364, -0.4065, -0.744, 0.5303, 0.03381, -0.858, 0.5126, 0.03781, -0.8591, 0.5104, 0.5203, 0.8538, 0.02044, 0.875, 0.4823, 0.04121, 0.5755, 0.8045, -0.147, -0.06481, 0.9977, -0.01897, 0.5755, 0.8045, -0.147, -0.06938, 0.9611, -0.2675, 0.5755, 0.8045, -0.147, -0.06481, 0.9977, -0.01897, 0.5203, 0.8538, 0.02044, -0.04239, 0.9672, 0.2506, 0.5203, 0.8538, 0.02044, -0.06481, 0.9977, -0.01897, 0.5203, 0.8538, 0.02044, -0.04239, 0.9672, 0.2506, 0.6175, 0.7637, 0.1883, 0.6175, 0.7637, 0.1883, 0.875, 0.4823, 0.04121, 0.5203, 0.8538, 0.02044, 0.875, 0.4823, 0.04121, 0.6175, 0.7637, 0.1883, 0.8955, 0.4381, 0.07805, 0.8955, 0.4381, 0.07805, 0.931, 0.362, 0.04661, 0.875, 0.4823, 0.04121, -0.4169, -0.7913, 0.4473, -0.4196, -0.7889, 0.4488, -0.4932, -0.7195, 0.4889, -0.4169, -0.7913, 0.4473, -0.3337, -0.8541, 0.3991, -0.4196, -0.7889, 0.4488, -0.5286, 0.2875, -0.7987, -0.1738, 0.06965, -0.9823, -0.9485, 0.2614, -0.179, -0.9522, 0.2064, -0.2251, -0.9485, 0.2614, -0.179, -0.1738, 0.06965, -0.9823, -0.9323, 0.3583, -0.04884, -0.9485, 0.2614, -0.179, -0.9522, 0.2064, -0.2251, -0.9323, 0.3583, -0.04884, -0.9383, 0.3459, -0.001315, -0.9485, 0.2614, -0.179, -0.9323, 0.3583, -0.04884, -0.6274, 0.7555, -0.1885, -0.9383, 0.3459, -0.001315, -0.6274, 0.7555, -0.1885, -0.9323, 0.3583, -0.04884, -0.6507, 0.7441, -0.1511, -0.6507, 0.7441, -0.1511, -0.457, 0.8465, -0.273, -0.6274, 0.7555, -0.1885, -0.457, 0.8465, -0.273, -0.6507, 0.7441, -0.1511, -0.4589, 0.8443, -0.2768, 0.6109, -0.08505, -0.7871, 0.5766, -0.1037, -0.8104, 0.6151, -0.07085, -0.7853, 0.4967, 0.01054, -0.8678, 0.5766, -0.1037, -0.8104, 0.6109, -0.08505, -0.7871, 0.5766, -0.1037, -0.8104, 0.4967, 0.01054, -0.8678, 0.4462, -0.01757, -0.8947, 0.08898, -0.2513, -0.9638, 0.4462, -0.01757, -0.8947, 0.4967, 0.01054, -0.8678, 0.4462, -0.01757, -0.8947, 0.08898, -0.2513, -0.9638, 0.04014, -0.2358, -0.971, 0.08898, -0.2513, -0.9638, -0.5867, -0.07404, -0.8064, 0.04014, -0.2358, -0.971, -0.5371, -0.0512, -0.842, 0.04014, -0.2358, -0.971, -0.5867, -0.07404, -0.8064, -0.5867, -0.07404, -0.8064, -0.7305, -0.006187, -0.6829, -0.5371, -0.0512, -0.842, -0.7305, -0.006187, -0.6829, -0.5867, -0.07404, -0.8064, -0.7201, 0.00752, -0.6939, -0.7552, -0.002787, -0.6555, -0.7305, -0.006187, -0.6829, -0.7201, 0.00752, -0.6939, -0.7201, 0.00752, -0.6939, -0.492, -0.1158, -0.8629, -0.7552, -0.002787, -0.6555, -0.492, -0.1158, -0.8629, -0.7201, 0.00752, -0.6939, -0.397, -0.1556, -0.9045, -0.397, -0.1556, -0.9045, 0.01203, -0.3215, -0.9468, -0.492, -0.1158, -0.8629, 0.01203, -0.3215, -0.9468, -0.397, -0.1556, -0.9045, 0.06578, -0.3069, -0.9495, 0.5871, -0.2084, -0.7822, 0.01203, -0.3215, -0.9468, 0.06578, -0.3069, -0.9495, 0.01203, -0.3215, -0.9468, 0.5871, -0.2084, -0.7822, 0.5684, -0.2113, -0.7951, 0.6109, -0.08505, -0.7871, 0.5684, -0.2113, -0.7951, 0.5871, -0.2084, -0.7822, 0.5684, -0.2113, -0.7951, 0.6109, -0.08505, -0.7871, 0.6151, -0.07085, -0.7853, -0.9989, -0.03235, 0.0328, -0.9638, -0.1947, 0.1822, -0.9552, -0.2923, 0.04694, -0.9977, 0.004346, 0.06751, -0.9983, -0.00526, 0.0586, -0.9678, -0.01348, 0.2514, -0.9678, -0.01348, 0.2514, -0.9889, 0.06378, 0.1344, -0.9977, 0.004346, 0.06751, -0.9889, 0.06378, 0.1344, -0.9678, -0.01348, 0.2514, -0.9638, -0.1947, 0.1822, -0.9989, -0.03235, 0.0328, -0.9889, 0.06378, 0.1344, -0.9638, -0.1947, 0.1822, -0.9989, -0.03235, 0.0328, -0.7661, 0.6254, 0.1482, -0.9889, 0.06378, 0.1344, -0.7661, 0.6254, 0.1482, -0.9989, -0.03235, 0.0328, -0.7425, 0.6516, 0.155, -0.01927, 0.9877, 0.1551, -0.7661, 0.6254, 0.1482, -0.7425, 0.6516, 0.155, -0.7661, 0.6254, 0.1482, -0.01927, 0.9877, 0.1551, -0.04009, 0.9938, 0.1033, -0.8611, -0.2737, 0.4284, -0.7036, -0.4915, 0.5132, -0.5662, -0.3237, 0.7581, -0.5466, -0.275, 0.7909, -0.8611, -0.2737, 0.4284, -0.5662, -0.3237, 0.7581, -0.8611, -0.2737, 0.4284, -0.5466, -0.275, 0.7909, -0.9028, -0.08558, 0.4215, -0.6462, -0.2531, 0.72, -0.9028, -0.08558, 0.4215, -0.5466, -0.275, 0.7909, -0.9028, -0.08558, 0.4215, -0.6462, -0.2531, 0.72, -0.9389, 0.02662, 0.3431, -0.9869, 0.08431, 0.1378, -0.9679, 0.05944, 0.2444, -0.9876, 0.06788, 0.1415, -0.9679, 0.05944, 0.2444, -0.9869, 0.08431, 0.1378, -0.9389, 0.02662, 0.3431, -0.9389, 0.02662, 0.3431, -0.7308, -0.2412, 0.6385, -0.9679, 0.05944, 0.2444, -0.7308, -0.2412, 0.6385, -0.9389, 0.02662, 0.3431, -0.6462, -0.2531, 0.72, -0.7308, -0.2412, 0.6385, -0.6462, -0.2531, 0.72, -0.4711, -0.3633, 0.8038, -0.6462, -0.2531, 0.72, -0.5466, -0.275, 0.7909, -0.4711, -0.3633, 0.8038, -0.4711, -0.3633, 0.8038, -0.5466, -0.275, 0.7909, -0.4371, -0.3228, 0.8395, -0.5662, -0.3237, 0.7581, -0.4371, -0.3228, 0.8395, -0.5466, -0.275, 0.7909, -0.5222, -0.3267, 0.7878, -0.4371, -0.3228, 0.8395, -0.5662, -0.3237, 0.7581, -0.7036, -0.4915, 0.5132, -0.5222, -0.3267, 0.7878, -0.5662, -0.3237, 0.7581, -0.5222, -0.3267, 0.7878, -0.7036, -0.4915, 0.5132, -0.5709, -0.4316, 0.6984, -0.6931, -0.6, 0.3995, -0.5709, -0.4316, 0.6984, -0.7036, -0.4915, 0.5132, -0.7255, -0.6319, 0.2727, -0.6931, -0.6, 0.3995, -0.7036, -0.4915, 0.5132, -0.7036, -0.4915, 0.5132, -0.8247, -0.487, 0.2874, -0.7255, -0.6319, 0.2727, -0.7036, -0.4915, 0.5132, -0.8611, -0.2737, 0.4284, -0.8247, -0.487, 0.2874, -0.9812, -0.1807, 0.0681, -0.8247, -0.487, 0.2874, -0.8611, -0.2737, 0.4284, -0.9028, -0.08558, 0.4215, -0.9812, -0.1807, 0.0681, -0.8611, -0.2737, 0.4284, -0.9812, -0.1807, 0.0681, -0.9028, -0.08558, 0.4215, -0.9948, 0.03312, 0.09671, -0.9028, -0.08558, 0.4215, -0.9389, 0.02662, 0.3431, -0.9948, 0.03312, 0.09671, -0.9869, 0.08431, 0.1378, -0.9948, 0.03312, 0.09671, -0.9389, 0.02662, 0.3431, -0.4711, -0.3633, 0.8038, -0.4799, -0.3924, 0.7847, -0.7308, -0.2412, 0.6385, 0.4394, -0.6619, 0.6073, 0.2771, -0.7972, 0.5364, 0.4261, -0.6622, 0.6164, 0.2771, -0.7972, 0.5364, 0.4394, -0.6619, 0.6073, 0.4065, -0.744, 0.5303, 0.4065, -0.744, 0.5303, -0.03381, -0.858, 0.5126, 0.2771, -0.7972, 0.5364, -0.03381, -0.858, 0.5126, 0.4065, -0.744, 0.5303, -0.03781, -0.8591, 0.5104, -0.9963, 0.08631, 0.005036, -0.6867, 0.7196, 0.1035, -0.9803, 0.1749, 0.09197, -0.6867, 0.7196, 0.1035, -0.9963, 0.08631, 0.005036, -0.6683, 0.7334, 0.1246, 0.01927, 0.9877, 0.1551, -0.6867, 0.7196, 0.1035, -0.6683, 0.7334, 0.1246, -0.6867, 0.7196, 0.1035, 0.01927, 0.9877, 0.1551, 0.04009, 0.9938, 0.1033, -0.4711, -0.7175, 0.5131, -0.8403, -0.4177, 0.3455, -0.4682, -0.7206, 0.5113, -0.781, -0.5024, 0.371, -0.8403, -0.4177, 0.3455, -0.4711, -0.7175, 0.5131, -0.781, -0.5024, 0.371, -0.9963, 0.08631, 0.005036, -0.8403, -0.4177, 0.3455, -0.8403, -0.4177, 0.3455, -0.9963, 0.08631, 0.005036, -0.9803, 0.1749, 0.09197, -0.8403, -0.4177, 0.3455, -0.9803, 0.1749, 0.09197, -0.9483, 0.03061, 0.3159, -0.9483, 0.03061, 0.3159, -0.9803, 0.1749, 0.09197, -0.9929, 0.09154, 0.07563, -0.9803, 0.1749, 0.09197, -0.9901, 0.1403, 0.01004, -0.9929, 0.09154, 0.07563, -0.9929, 0.09154, 0.07563, -0.9901, 0.1403, 0.01004, -0.9946, 0.07473, -0.07171, -0.5755, 0.8045, -0.147, 0.06479, 0.9977, -0.01897, 0.06936, 0.9611, -0.2675, 0.06479, 0.9977, -0.01897, -0.5755, 0.8045, -0.147, -0.5203, 0.8538, 0.02044, -0.5203, 0.8538, 0.02044, 0.04239, 0.9672, 0.2506, 0.06479, 0.9977, -0.01897, 0.04239, 0.9672, 0.2506, -0.5203, 0.8538, 0.02044, -0.6175, 0.7637, 0.1883, -0.875, 0.4823, 0.04121, -0.6175, 0.7637, 0.1883, -0.5203, 0.8538, 0.02044, -0.6175, 0.7637, 0.1883, -0.875, 0.4823, 0.04121, -0.8955, 0.4381, 0.07805, -0.931, 0.362, 0.04661, -0.8955, 0.4381, 0.07805, -0.875, 0.4823, 0.04121, -0.875, 0.4823, 0.04121, -0.5203, 0.8538, 0.02044, -0.5755, 0.8045, -0.147, -0.7761, 0.5424, -0.3218, -0.7775, 0.5409, -0.3207, -0.8102, 0.528, -0.2546, -0.8102, 0.528, -0.2546, -0.7775, 0.5409, -0.3207, -0.7983, 0.5439, -0.2584, -0.7983, 0.5439, -0.2584, -0.4723, 0.8801, -0.0489, -0.8102, 0.528, -0.2546, -0.4723, 0.8801, -0.0489, -0.7983, 0.5439, -0.2584, -0.4321, 0.9015, 0.02512, -0.4321, 0.9015, 0.02512, -0.4038, 0.8844, -0.2341, -0.4723, 0.8801, -0.0489, -0.4723, 0.8801, -0.0489, -0.4038, 0.8844, -0.2341, -0.3993, 0.8726, -0.2812, 0.9983, -0.00526, 0.0586, 0.9977, 0.004347, 0.0675, 0.9678, -0.01348, 0.2514, 0.9889, 0.06378, 0.1344, 0.9678, -0.01348, 0.2514, 0.9977, 0.004347, 0.0675, 0.9678, -0.01348, 0.2514, 0.9889, 0.06378, 0.1344, 0.9638, -0.1947, 0.1822, 0.9889, 0.06378, 0.1344, 0.9989, -0.03236, 0.0328, 0.9638, -0.1947, 0.1822, 0.7661, 0.6254, 0.1482, 0.9989, -0.03236, 0.0328, 0.9889, 0.06378, 0.1344, 0.9989, -0.03236, 0.0328, 0.7661, 0.6254, 0.1482, 0.7425, 0.6516, 0.1549, 0.7661, 0.6254, 0.1482, 0.01927, 0.9877, 0.1551, 0.7425, 0.6516, 0.1549, 0.01927, 0.9877, 0.1551, 0.7661, 0.6254, 0.1482, 0.04009, 0.9938, 0.1033, 0.9638, -0.1947, 0.1822, 0.9989, -0.03236, 0.0328, 0.9552, -0.2923, 0.04694, -0.004511, -0.03303, -0.9994, -0.005163, -0.03477, -0.9994, -0.006034, -0.05102, -0.9987, -0.001772, -0.01063, -0.9999, -0.005163, -0.03477, -0.9994, -0.004511, -0.03303, -0.9994, -0.002469, -0.01332, -0.9999, -0.005163, -0.03477, -0.9994, -0.001772, -0.01063, -0.9999, 0.02303, 0.03878, -0.999, -0.002469, -0.01332, -0.9999, -0.001772, -0.01063, -0.9999, -0.00693, 0.0288, -0.9996, -0.002469, -0.01332, -0.9999, 0.02303, 0.03878, -0.999, -0.00693, 0.0288, -0.9996, 0.02303, 0.03878, -0.999, 0.1738, 0.06965, -0.9823, 0.1738, 0.06965, -0.9823, -0.07266, 0.02043, -0.9971, -0.00693, 0.0288, -0.9996, 0.1738, 0.06965, -0.9823, 0.01381, -0.02279, -0.9996, -0.07266, 0.02043, -0.9971, -0.07266, 0.02043, -0.9971, 0.01381, -0.02279, -0.9996, -0.02095, -0.02257, -0.9995, 0.01381, -0.02279, -0.9996, -0.002246, -0.004582, -1.0, -0.02095, -0.02257, -0.9995, 0.001609, -0.0043, -1.0, -0.002246, -0.004582, -1.0, 0.01381, -0.02279, -0.9996, 0.001609, -0.0043, -1.0, -2.953e-06, -3.443e-05, -1.0, -0.002246, -0.004582, -1.0, -0.002246, -0.004582, -1.0, -2.953e-06, -3.443e-05, -1.0, -2.726e-06, -3.284e-05, -1.0, 1.202e-05, 0.0001911, -1.0, -2.726e-06, -3.284e-05, -1.0, -2.953e-06, -3.443e-05, -1.0, 0.01381, -0.02279, -0.9996, 0.04438, -0.01733, -0.9989, 0.001609, -0.0043, -1.0, -0.00693, 0.0288, -0.9996, -0.07266, 0.02043, -0.9971, -0.1793, 0.02666, -0.9834, -0.02095, -0.02257, -0.9995, -0.002246, -0.004582, -1.0, -0.05498, -0.01594, -0.9984, 0.1738, 0.06965, -0.9823, 0.02303, 0.03878, -0.999, 0.5286, 0.2875, -0.7987, 0.6525, -0.5113, 0.5593, 0.7787, -0.3452, 0.5238, 0.4628, -0.3887, 0.7967, 0.7787, -0.3452, 0.5238, 0.5131, -0.3018, 0.8035, 0.4628, -0.3887, 0.7967, 0.5131, -0.3018, 0.8035, 0.7787, -0.3452, 0.5238, 0.8646, -0.1841, 0.4676, 0.8646, -0.1841, 0.4676, 0.638, -0.2833, 0.716, 0.5131, -0.3018, 0.8035, 0.9333, -0.07041, 0.3522, 0.638, -0.2833, 0.716, 0.8646, -0.1841, 0.4676, 0.638, -0.2833, 0.716, 0.9333, -0.07041, 0.3522, 0.6799, -0.2889, 0.674, 0.6799, -0.2889, 0.674, 0.9333, -0.07041, 0.3522, 0.9482, -0.03289, 0.3159, 0.9333, -0.07041, 0.3522, 0.9956, 0.01333, 0.09248, 0.9482, -0.03289, 0.3159, 0.9956, 0.01333, 0.09248, 0.9333, -0.07041, 0.3522, 0.9869, -0.09252, 0.1319, 0.9869, -0.09252, 0.1319, 0.9333, -0.07041, 0.3522, 0.8646, -0.1841, 0.4676, 0.8646, -0.1841, 0.4676, 0.9411, -0.2871, 0.1784, 0.9869, -0.09252, 0.1319, 0.9411, -0.2871, 0.1784, 0.8646, -0.1841, 0.4676, 0.7787, -0.3452, 0.5238, 0.7583, -0.5322, 0.3764, 0.9411, -0.2871, 0.1784, 0.7787, -0.3452, 0.5238, 0.7787, -0.3452, 0.5238, 0.6525, -0.5113, 0.5593, 0.7583, -0.5322, 0.3764, 0.6904, -0.6267, 0.3614, 0.7583, -0.5322, 0.3764, 0.6525, -0.5113, 0.5593, 0.6525, -0.5113, 0.5593, 0.6763, -0.5993, 0.4284, 0.6904, -0.6267, 0.3614, 0.6127, -0.3872, 0.6889, 0.6763, -0.5993, 0.4284, 0.6525, -0.5113, 0.5593, 0.6525, -0.5113, 0.5593, 0.4399, -0.3615, 0.8221, 0.6127, -0.3872, 0.6889, 0.4399, -0.3615, 0.8221, 0.6525, -0.5113, 0.5593, 0.4628, -0.3887, 0.7967, 0.4628, -0.3887, 0.7967, 0.3994, -0.3682, 0.8396, 0.4399, -0.3615, 0.8221, 0.5131, -0.3018, 0.8035, 0.3994, -0.3682, 0.8396, 0.4628, -0.3887, 0.7967, 0.5131, -0.3018, 0.8035, 0.4703, -0.389, 0.7922, 0.3994, -0.3682, 0.8396, 0.638, -0.2833, 0.716, 0.4703, -0.389, 0.7922, 0.5131, -0.3018, 0.8035, 0.638, -0.2833, 0.716, 0.4803, -0.4099, 0.7754, 0.4703, -0.389, 0.7922, 0.4803, -0.4099, 0.7754, 0.638, -0.2833, 0.716, 0.6799, -0.2889, 0.674, -0.1762, -0.9675, 0.1814, -0.296, -0.935, 0.1954, -0.1794, -0.9668, 0.1819, -0.2992, -0.9339, 0.1958, -0.1794, -0.9668, 0.1819, -0.296, -0.935, 0.1954, 0.07976, -0.9755, 0.2049, -0.3154, -0.8017, 0.5077, 0.07177, -0.9762, 0.2048, 0.07177, -0.9762, 0.2048, -0.3154, -0.8017, 0.5077, -0.2812, -0.8427, 0.4591, -0.3154, -0.8017, 0.5077, -0.4128, -0.7192, 0.5589, -0.2812, -0.8427, 0.4591, -0.4128, -0.7192, 0.5589, -0.3154, -0.8017, 0.5077, -0.3596, -0.7575, 0.5449, -0.03381, -0.858, 0.5126, -0.4128, -0.7192, 0.5589, -0.3596, -0.7575, 0.5449, -0.4128, -0.7192, 0.5589, -0.03381, -0.858, 0.5126, -0.03781, -0.8591, 0.5104, 0.597, 0.8022, 0.01039, 0.9105, 0.413, 0.02122, 0.6621, 0.738, -0.1299, 0.06479, 0.9977, -0.01897, 0.6621, 0.738, -0.1299, 0.06936, 0.9611, -0.2675, 0.06479, 0.9977, -0.01897, 0.597, 0.8022, 0.01039, 0.6621, 0.738, -0.1299, 0.04239, 0.9672, 0.2506, 0.597, 0.8022, 0.01039, 0.06479, 0.9977, -0.01897, 0.04239, 0.9672, 0.2506, 0.6744, 0.7215, 0.1569, 0.597, 0.8022, 0.01039, 0.6744, 0.7215, 0.1569, 0.9105, 0.413, 0.02122, 0.597, 0.8022, 0.01039, 0.9105, 0.413, 0.02122, 0.6744, 0.7215, 0.1569, 0.9326, 0.3574, 0.05131, 0.9326, 0.3574, 0.05131, 0.9606, 0.2772, 0.01879, 0.9105, 0.413, 0.02122, 0.3337, -0.8541, 0.3991, 0.4169, -0.7913, 0.4473, 0.4196, -0.7889, 0.4488, 0.4196, -0.7889, 0.4488, 0.4169, -0.7913, 0.4473, 0.4932, -0.7195, 0.4889, 0.1738, 0.06965, -0.9823, 0.5286, 0.2875, -0.7987, 0.9485, 0.2614, -0.179, 0.9485, 0.2614, -0.179, 0.9522, 0.2064, -0.225, 0.1738, 0.06965, -0.9823, 0.9485, 0.2614, -0.179, 0.9323, 0.3583, -0.04884, 0.9522, 0.2064, -0.225, 0.9383, 0.3459, -0.001321, 0.9323, 0.3583, -0.04884, 0.9485, 0.2614, -0.179, 0.6274, 0.7555, -0.1885, 0.9323, 0.3583, -0.04884, 0.9383, 0.3459, -0.001321, 0.9323, 0.3583, -0.04884, 0.6274, 0.7555, -0.1885, 0.6507, 0.7441, -0.1511, 0.457, 0.8465, -0.273, 0.6507, 0.7441, -0.1511, 0.6274, 0.7555, -0.1885, 0.6507, 0.7441, -0.1511, 0.457, 0.8465, -0.273, 0.4589, 0.8443, -0.2768, -0.5766, -0.1037, -0.8104, -0.6109, -0.08503, -0.7872, -0.615, -0.07082, -0.7853, -0.5766, -0.1037, -0.8104, -0.4967, 0.01047, -0.8679, -0.6109, -0.08503, -0.7872, -0.4967, 0.01047, -0.8679, -0.5766, -0.1037, -0.8104, -0.4462, -0.01764, -0.8947, -0.4462, -0.01764, -0.8947, -0.08896, -0.2513, -0.9638, -0.4967, 0.01047, -0.8679, -0.08896, -0.2513, -0.9638, -0.4462, -0.01764, -0.8947, -0.04013, -0.2358, -0.971, 0.5866, -0.07408, -0.8065, -0.08896, -0.2513, -0.9638, -0.04013, -0.2358, -0.971, -0.04013, -0.2358, -0.971, 0.537, -0.05127, -0.842, 0.5866, -0.07408, -0.8065, 0.7305, -0.00619, -0.6829, 0.5866, -0.07408, -0.8065, 0.537, -0.05127, -0.842, 0.5866, -0.07408, -0.8065, 0.7305, -0.00619, -0.6829, 0.72, 0.007524, -0.6939, 0.7305, -0.00619, -0.6829, 0.7552, -0.002791, -0.6555, 0.72, 0.007524, -0.6939, 0.492, -0.1158, -0.8629, 0.72, 0.007524, -0.6939, 0.7552, -0.002791, -0.6555, 0.72, 0.007524, -0.6939, 0.492, -0.1158, -0.8629, 0.397, -0.1556, -0.9045, -0.01206, -0.3215, -0.9468, 0.397, -0.1556, -0.9045, 0.492, -0.1158, -0.8629, 0.397, -0.1556, -0.9045, -0.01206, -0.3215, -0.9468, -0.06575, -0.3069, -0.9495, -0.01206, -0.3215, -0.9468, -0.587, -0.2084, -0.7823, -0.06575, -0.3069, -0.9495, -0.587, -0.2084, -0.7823, -0.01206, -0.3215, -0.9468, -0.5684, -0.2113, -0.7952, -0.5684, -0.2113, -0.7952, -0.6109, -0.08503, -0.7872, -0.587, -0.2084, -0.7823, -0.6109, -0.08503, -0.7872, -0.5684, -0.2113, -0.7952, -0.615, -0.07082, -0.7853])] * 3)])
arm_gknight_reference_skeleton = bpy.data.armatures.new('gknight_reference_skeleton')  # bones are not reproduced

# ---- objects
ob_gknight_reference_skeleton = bpy.data.objects.new('gknight_reference_skeleton', arm_gknight_reference_skeleton)
ob_cube = bpy.data.objects.new('Cube', me_cube)
ob_light = bpy.data.objects.new('Light', light_light)
ob_camera = bpy.data.objects.new('Camera', cam_camera)
ob_gknight_reference = bpy.data.objects.new('gknight_reference', me_gknight_reference)

# ---- transforms, parenting, visibility, modifiers, constraints
ob_gknight_reference_skeleton.location = (0.0, 0.0, 0.0)
ob_gknight_reference_skeleton.show_in_front = True
ob_gknight_reference_skeleton.lineart.crease_threshold = 0.0
ob_cube.location = (0.0, 0.0, 0.0)
ob_cube.lock_rotations_4d = False
ob_cube.empty_display_type = 'ARROWS'
ob_cube.lineart.crease_threshold = 0.0
ob_light.location = (4.076, 1.005, 5.904)
ob_light.rotation_euler = (0.6503, 0.05522, 1.866)
ob_light.lock_rotations_4d = False
ob_light.empty_display_type = 'ARROWS'
ob_light.color = (0.0, 0.0, 0.0, 0.0)
ob_light.lineart.crease_threshold = 0.0
ob_camera.location = (7.359, -6.926, 4.958)
ob_camera.rotation_euler = (1.109, 0.0, 0.8149)
ob_camera.lock_rotations_4d = False
ob_camera.empty_display_type = 'ARROWS'
ob_camera.color = (0.0, 0.0, 0.0, 0.0)
ob_camera.display_type = 'WIRE'
ob_camera.lineart.crease_threshold = 0.0
ob_gknight_reference.parent = ob_gknight_reference_skeleton
ob_gknight_reference.location = (0.0, 0.0, 0.0)
ob_gknight_reference.lineart.crease_threshold = 0.0
_vg = ob_gknight_reference.vertex_groups.new(name='ValveBiped.Bip01_Pelvis')
_vg = ob_gknight_reference.vertex_groups.new(name='ValveBiped.Bip01_Spine')
_vg = ob_gknight_reference.vertex_groups.new(name='ValveBiped.Bip01_Spine1')
_vg = ob_gknight_reference.vertex_groups.new(name='ValveBiped.Bip01_Spine2')
_vg = ob_gknight_reference.vertex_groups.new(name='ValveBiped.Bip01_Spine4')
_vg = ob_gknight_reference.vertex_groups.new(name='ValveBiped.Bip01_Neck1')
_vg = ob_gknight_reference.vertex_groups.new(name='ValveBiped.Bip01_Head1')
_vg = ob_gknight_reference.vertex_groups.new(name='ValveBiped.forward')
_vg = ob_gknight_reference.vertex_groups.new(name='ValveBiped.Bip01_R_Clavicle')
_vg = ob_gknight_reference.vertex_groups.new(name='ValveBiped.Bip01_R_UpperArm')
_vg = ob_gknight_reference.vertex_groups.new(name='ValveBiped.Bip01_R_Forearm')
_vg = ob_gknight_reference.vertex_groups.new(name='ValveBiped.Bip01_R_Hand')
_vg = ob_gknight_reference.vertex_groups.new(name='ValveBiped.Anim_Attachment_RH')
_vg = ob_gknight_reference.vertex_groups.new(name='ValveBiped.Bip01_R_Finger4')
_vg = ob_gknight_reference.vertex_groups.new(name='ValveBiped.Bip01_R_Finger41')
_vg = ob_gknight_reference.vertex_groups.new(name='ValveBiped.Bip01_R_Finger42')
_vg = ob_gknight_reference.vertex_groups.new(name='ValveBiped.Bip01_R_Finger3')
_vg = ob_gknight_reference.vertex_groups.new(name='ValveBiped.Bip01_R_Finger31')
_vg = ob_gknight_reference.vertex_groups.new(name='ValveBiped.Bip01_R_Finger32')
_vg = ob_gknight_reference.vertex_groups.new(name='ValveBiped.Bip01_R_Finger2')
_vg = ob_gknight_reference.vertex_groups.new(name='ValveBiped.Bip01_R_Finger21')
_vg = ob_gknight_reference.vertex_groups.new(name='ValveBiped.Bip01_R_Finger22')
_vg = ob_gknight_reference.vertex_groups.new(name='ValveBiped.Bip01_R_Finger1')
_vg = ob_gknight_reference.vertex_groups.new(name='ValveBiped.Bip01_R_Finger11')
_vg = ob_gknight_reference.vertex_groups.new(name='ValveBiped.Bip01_R_Finger12')
_vg = ob_gknight_reference.vertex_groups.new(name='ValveBiped.Bip01_R_Finger0')
_vg = ob_gknight_reference.vertex_groups.new(name='ValveBiped.Bip01_R_Finger01')
_vg = ob_gknight_reference.vertex_groups.new(name='ValveBiped.Bip01_R_Finger02')
_vg = ob_gknight_reference.vertex_groups.new(name='ValveBiped.Bip01_R_Wrist')
_vg = ob_gknight_reference.vertex_groups.new(name='ValveBiped.Bip01_R_Ulna')
_vg = ob_gknight_reference.vertex_groups.new(name='ValveBiped.Bip01_L_Clavicle')
_vg = ob_gknight_reference.vertex_groups.new(name='ValveBiped.Bip01_L_UpperArm')
_vg = ob_gknight_reference.vertex_groups.new(name='ValveBiped.Bip01_L_Forearm')
_vg = ob_gknight_reference.vertex_groups.new(name='ValveBiped.Bip01_L_Hand')
_vg = ob_gknight_reference.vertex_groups.new(name='ValveBiped.Anim_Attachment_LH')
_vg = ob_gknight_reference.vertex_groups.new(name='ValveBiped.Bip01_L_Finger4')
_vg = ob_gknight_reference.vertex_groups.new(name='ValveBiped.Bip01_L_Finger41')
_vg = ob_gknight_reference.vertex_groups.new(name='ValveBiped.Bip01_L_Finger42')
_vg = ob_gknight_reference.vertex_groups.new(name='ValveBiped.Bip01_L_Finger3')
_vg = ob_gknight_reference.vertex_groups.new(name='ValveBiped.Bip01_L_Finger31')
_vg = ob_gknight_reference.vertex_groups.new(name='ValveBiped.Bip01_L_Finger32')
_vg = ob_gknight_reference.vertex_groups.new(name='ValveBiped.Bip01_L_Finger2')
_vg = ob_gknight_reference.vertex_groups.new(name='ValveBiped.Bip01_L_Finger21')
_vg = ob_gknight_reference.vertex_groups.new(name='ValveBiped.Bip01_L_Finger22')
_vg = ob_gknight_reference.vertex_groups.new(name='ValveBiped.Bip01_L_Finger1')
_vg = ob_gknight_reference.vertex_groups.new(name='ValveBiped.Bip01_L_Finger11')
_vg = ob_gknight_reference.vertex_groups.new(name='ValveBiped.Bip01_L_Finger12')
_vg = ob_gknight_reference.vertex_groups.new(name='ValveBiped.Bip01_L_Finger0')
_vg = ob_gknight_reference.vertex_groups.new(name='ValveBiped.Bip01_L_Finger01')
_vg = ob_gknight_reference.vertex_groups.new(name='ValveBiped.Bip01_L_Finger02')
_vg = ob_gknight_reference.vertex_groups.new(name='ValveBiped.Bip01_L_Ulna')
_vg = ob_gknight_reference.vertex_groups.new(name='ValveBiped.Bip01_R_Thigh')
_vg = ob_gknight_reference.vertex_groups.new(name='ValveBiped.Bip01_R_Calf')
_vg.add([109, 110, 111, 112, 115, 134, 136, 137, 154, 155, 156, 157, 158, 159, 160, 161, 162, 163], 1.0, 'REPLACE')
_vg = ob_gknight_reference.vertex_groups.new(name='ValveBiped.Bip01_R_Foot')
for _i, _w in zip([82, 83, 84, 85, 86, 87, 88, 89, 90, 91, 92, 93, 94, 95, 96, 99, 100, 101, 102, 103, 104, 105, 106, 107, 108, 113, 114, 116, 117, 118, 119, 120, 121, 122, 123, 124, 125, 126, 127, 128, 129, 130, 131, 132, 133, 135, 138, 139, 140, 141, 142, 143, 144, 145, 146, 147, 148, 149, 150, 151, 152, 153], [0.41, 0.23, 0.41, 0.78, 0.78, 1.0, 1.0, 1.0, 1.0, 1.0, 1.0, 1.0, 0.78, 0.41, 0.23, 0.23, 0.41, 0.78, 1.0, 1.0, 1.0, 1.0, 1.0, 1.0, 1.0, 1.0, 1.0, 1.0, 1.0, 1.0, 1.0, 1.0, 1.0, 1.0, 1.0, 1.0, 1.0, 1.0, 1.0, 1.0, 1.0, 1.0, 1.0, 1.0, 1.0, 1.0, 0.23, 0.41, 0.78, 1.0, 1.0, 1.0, 0.23, 0.41, 0.41, 0.78, 0.78, 1.0, 1.0, 1.0, 1.0, 1.0]): _vg.add([_i], _w, 'REPLACE')
_vg = ob_gknight_reference.vertex_groups.new(name='ValveBiped.Bip01_R_Toe0')
for _i, _w in zip([82, 83, 84, 85, 86, 94, 95, 96, 97, 98, 99, 100, 101, 138, 139, 140, 144, 145, 146, 147, 148], [0.59, 0.77, 0.59, 0.22, 0.22, 0.22, 0.59, 0.77, 1.0, 1.0, 0.77, 0.59, 0.22, 0.77, 0.59, 0.22, 0.77, 0.59, 0.59, 0.22, 0.22]): _vg.add([_i], _w, 'REPLACE')
_vg = ob_gknight_reference.vertex_groups.new(name='ValveBiped.Bip01_L_Thigh')
_vg = ob_gknight_reference.vertex_groups.new(name='ValveBiped.Bip01_L_Calf')
_vg.add([21, 23, 24, 31, 32, 69, 70, 71, 72, 73, 74, 75, 76, 77, 78, 79, 80, 81], 1.0, 'REPLACE')
_vg = ob_gknight_reference.vertex_groups.new(name='ValveBiped.Bip01_L_Foot')
for _i, _w in zip([0, 1, 2, 3, 4, 5, 6, 7, 8, 9, 10, 11, 12, 15, 16, 17, 18, 19, 20, 22, 25, 26, 27, 28, 29, 30, 33, 34, 35, 36, 37, 38, 39, 40, 41, 42, 43, 44, 45, 46, 47, 48, 49, 50, 51, 52, 53, 54, 55, 56, 57, 58, 59, 60, 61, 62, 63, 64, 65, 66, 67, 68], [0.41, 0.23, 0.41, 0.78, 0.78, 1.0, 1.0, 1.0, 1.0, 1.0, 0.78, 0.41, 0.23, 0.23, 0.41, 0.78, 1.0, 1.0, 1.0, 1.0, 1.0, 1.0, 1.0, 1.0, 1.0, 1.0, 1.0, 1.0, 1.0, 1.0, 1.0, 1.0, 1.0, 0.78, 0.78, 0.41, 0.41, 0.23, 0.23, 0.41, 0.78, 1.0, 1.0, 1.0, 1.0, 1.0, 1.0, 1.0, 1.0, 1.0, 1.0, 1.0, 1.0, 1.0, 1.0, 1.0, 1.0, 1.0, 1.0, 1.0, 1.0, 1.0]): _vg.add([_i], _w, 'REPLACE')
_vg = ob_gknight_reference.vertex_groups.new(name='ValveBiped.Bip01_L_Toe0')
for _i, _w in zip([0, 1, 2, 3, 4, 10, 11, 12, 13, 14, 15, 16, 17, 40, 41, 42, 43, 44, 45, 46, 47], [0.59, 0.77, 0.59, 0.22, 0.22, 0.22, 0.59, 0.77, 1.0, 1.0, 0.77, 0.59, 0.22, 0.22, 0.22, 0.59, 0.59, 0.77, 0.77, 0.59, 0.22]): _vg.add([_i], _w, 'REPLACE')
_m = ob_gknight_reference.modifiers.new('Armature', 'ARMATURE')
_m.object = ob_gknight_reference_skeleton

# ---- collection membership
scene.collection.objects.link(ob_gknight_reference_skeleton)
col_collection.objects.link(ob_cube)
col_collection.objects.link(ob_light)
col_collection.objects.link(ob_camera)
col_gknight_reference.objects.link(ob_gknight_reference)

# ---- scene / render settings (as saved in the file)
scene.camera = ob_camera
scene.frame_start = 1; scene.frame_end = 250; scene.frame_set(0)
scene.render.engine = 'BLENDER_EEVEE_NEXT'
scene.cycles.use_denoising = False
scene.cycles.samples = 128
scene.cycles.sampling_pattern = 'TABULATED_SOBOL'
scene.cycles.use_adaptive_sampling = False
scene.cycles.use_light_tree = False
scene.view_settings.view_transform = 'Filmic'
bpy.context.view_layer.update()
